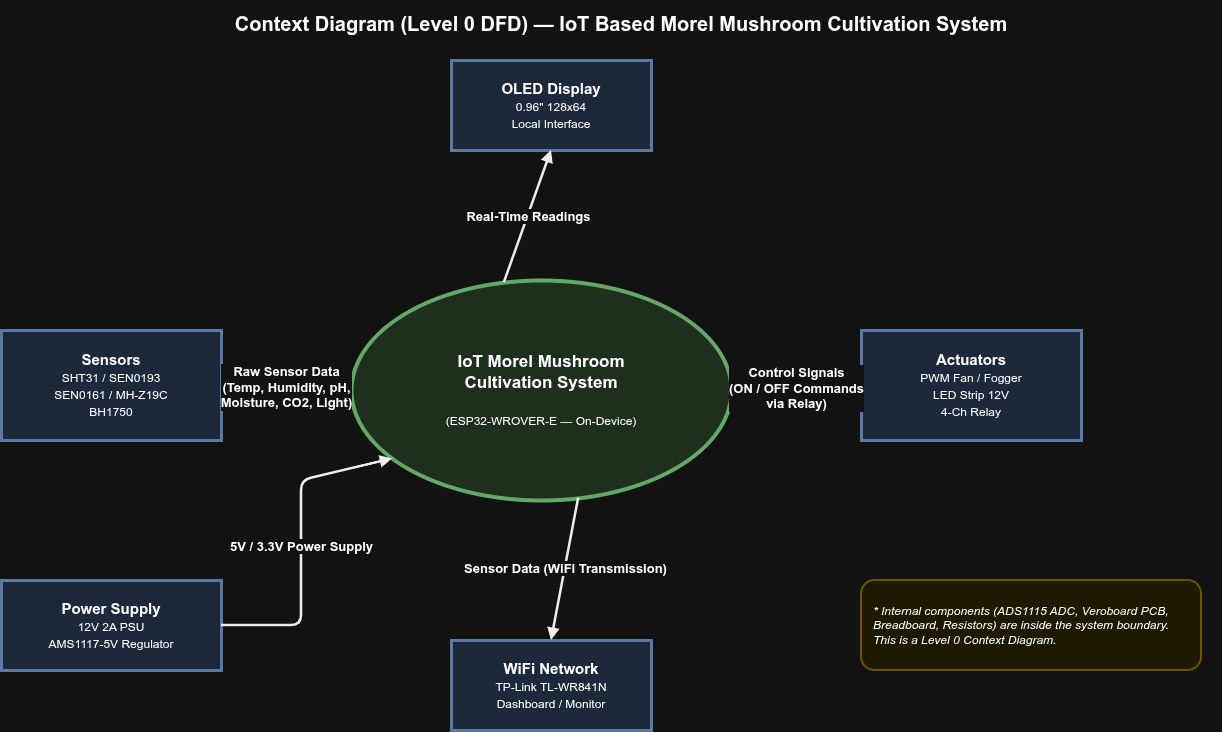

The diagram above was exported from draw.io. Its source (the exported page's mxGraphModel, read from the mxfile embedded in the PNG):
<mxGraphModel dx="1678" dy="893" grid="1" gridSize="10" guides="1" tooltips="1" connect="1" arrows="1" fold="1" page="1" pageScale="1" pageWidth="1400" pageHeight="1000" math="0" shadow="0">
  <root>
    <mxCell id="0" />
    <mxCell id="1" parent="0" />
    <mxCell id="title" parent="1" style="text;html=1;strokeColor=none;fillColor=none;align=center;verticalAlign=middle;whiteSpace=wrap;" value="&lt;b&gt;&lt;font style=&quot;font-size: 20px;&quot;&gt;Context Diagram (Level 0 DFD) — IoT Based Morel Mushroom Cultivation System&lt;/font&gt;&lt;/b&gt;" vertex="1">
      <mxGeometry height="45" width="1200" x="100" y="20" as="geometry" />
    </mxCell>
    <mxCell id="system" parent="1" style="ellipse;whiteSpace=wrap;html=1;fontSize=15;strokeWidth=4;strokeColor=#2e7d32;fillColor=#d5e8d4;" value="&lt;b&gt;&lt;font style=&quot;font-size: 17px;&quot;&gt;IoT Morel Mushroom&lt;br&gt;Cultivation System&lt;/font&gt;&lt;/b&gt;&lt;br&gt;&lt;br&gt;&lt;font style=&quot;font-size: 12px;&quot;&gt;(ESP32-WROVER-E — On-Device)&lt;/font&gt;" vertex="1">
      <mxGeometry height="220" width="380" x="430" y="300" as="geometry" />
    </mxCell>
    <mxCell id="sensors" parent="1" style="rounded=0;whiteSpace=wrap;html=1;fontSize=14;strokeWidth=3;fillColor=#dae8fc;strokeColor=#6c8ebf;" value="&lt;b&gt;&lt;font style=&quot;font-size: 15px;&quot;&gt;Sensors&lt;/font&gt;&lt;/b&gt;&lt;br&gt;&lt;font style=&quot;font-size: 12px;&quot;&gt;SHT31 / SEN0193&lt;br&gt;SEN0161 / MH-Z19C&lt;br&gt;BH1750&lt;/font&gt;" vertex="1">
      <mxGeometry height="110" width="220" x="80" y="350" as="geometry" />
    </mxCell>
    <mxCell id="actuators" parent="1" style="rounded=0;whiteSpace=wrap;html=1;fontSize=14;strokeWidth=3;fillColor=#dae8fc;strokeColor=#6c8ebf;" value="&lt;b&gt;&lt;font style=&quot;font-size: 15px;&quot;&gt;Actuators&lt;/font&gt;&lt;/b&gt;&lt;br&gt;&lt;font style=&quot;font-size: 12px;&quot;&gt;PWM Fan / Fogger&lt;br&gt;LED Strip 12V&lt;br&gt;4-Ch Relay&lt;/font&gt;" vertex="1">
      <mxGeometry height="110" width="220" x="940" y="350" as="geometry" />
    </mxCell>
    <mxCell id="display" parent="1" style="rounded=0;whiteSpace=wrap;html=1;fontSize=14;strokeWidth=3;fillColor=#dae8fc;strokeColor=#6c8ebf;" value="&lt;b&gt;&lt;font style=&quot;font-size: 15px;&quot;&gt;OLED Display&lt;/font&gt;&lt;/b&gt;&lt;br&gt;&lt;font style=&quot;font-size: 12px;&quot;&gt;0.96&quot; 128x64&lt;br&gt;Local Interface&lt;/font&gt;" vertex="1">
      <mxGeometry height="90" width="200" x="530" y="80" as="geometry" />
    </mxCell>
    <mxCell id="wifi" parent="1" style="rounded=0;whiteSpace=wrap;html=1;fontSize=14;strokeWidth=3;fillColor=#dae8fc;strokeColor=#6c8ebf;" value="&lt;b&gt;&lt;font style=&quot;font-size: 15px;&quot;&gt;WiFi Network&lt;/font&gt;&lt;/b&gt;&lt;br&gt;&lt;font style=&quot;font-size: 12px;&quot;&gt;TP-Link TL-WR841N&lt;br&gt;Dashboard / Monitor&lt;/font&gt;" vertex="1">
      <mxGeometry height="90" width="200" x="530" y="660" as="geometry" />
    </mxCell>
    <mxCell id="power" parent="1" style="rounded=0;whiteSpace=wrap;html=1;fontSize=14;strokeWidth=3;fillColor=#dae8fc;strokeColor=#6c8ebf;" value="&lt;b&gt;&lt;font style=&quot;font-size: 15px;&quot;&gt;Power Supply&lt;/font&gt;&lt;/b&gt;&lt;br&gt;&lt;font style=&quot;font-size: 12px;&quot;&gt;12V 2A PSU&lt;br&gt;AMS1117-5V Regulator&lt;/font&gt;" vertex="1">
      <mxGeometry height="90" width="220" x="80" y="600" as="geometry" />
    </mxCell>
    <mxCell id="f-sensors-sys" edge="1" parent="1" source="sensors" style="endArrow=block;endFill=1;html=1;strokeWidth=2.5;strokeColor=#000000;fontSize=13;align=center;exitX=1;exitY=0.5;exitDx=0;exitDy=0;entryX=0;entryY=0.5;entryDx=0;entryDy=0;" target="system" value="&lt;b&gt;&lt;font style=&quot;font-size: 13px;&quot;&gt;Raw Sensor Data&lt;br&gt;(Temp, Humidity, pH,&lt;br&gt;Moisture, CO2, Light)&lt;/font&gt;&lt;/b&gt;">
      <mxGeometry relative="1" as="geometry" />
    </mxCell>
    <mxCell id="f-sys-actuators" edge="1" parent="1" source="system" style="endArrow=block;endFill=1;html=1;strokeWidth=2.5;strokeColor=#000000;fontSize=13;align=center;exitX=1;exitY=0.5;exitDx=0;exitDy=0;entryX=0;entryY=0.5;entryDx=0;entryDy=0;" target="actuators" value="&lt;b&gt;&lt;font style=&quot;font-size: 13px;&quot;&gt;Control Signals&lt;br&gt;(ON / OFF Commands&lt;br&gt;via Relay)&lt;/font&gt;&lt;/b&gt;">
      <mxGeometry relative="1" as="geometry" />
    </mxCell>
    <mxCell id="f-sys-display" edge="1" parent="1" source="system" style="endArrow=block;endFill=1;html=1;strokeWidth=2.5;strokeColor=#000000;fontSize=13;align=center;exitX=0.4;exitY=0;exitDx=0;exitDy=0;entryX=0.5;entryY=1;entryDx=0;entryDy=0;" target="display" value="&lt;b&gt;&lt;font style=&quot;font-size: 13px;&quot;&gt;Real-Time Readings&lt;/font&gt;&lt;/b&gt;">
      <mxGeometry relative="1" as="geometry" />
    </mxCell>
    <mxCell id="f-sys-wifi" edge="1" parent="1" source="system" style="endArrow=block;endFill=1;html=1;strokeWidth=2.5;strokeColor=#000000;fontSize=13;align=center;exitX=0.6;exitY=1;exitDx=0;exitDy=0;entryX=0.5;entryY=0;entryDx=0;entryDy=0;" target="wifi" value="&lt;b&gt;&lt;font style=&quot;font-size: 13px;&quot;&gt;Sensor Data (WiFi Transmission)&lt;/font&gt;&lt;/b&gt;">
      <mxGeometry relative="1" as="geometry" />
    </mxCell>
    <mxCell id="f-power-sys" edge="1" parent="1" source="power" style="endArrow=block;endFill=1;html=1;strokeWidth=2.5;strokeColor=#000000;fontSize=13;align=center;exitX=1;exitY=0.5;exitDx=0;exitDy=0;entryX=0;entryY=0.9;entryDx=0;entryDy=0;" target="system" value="&lt;b&gt;&lt;font style=&quot;font-size: 13px;&quot;&gt;5V / 3.3V Power Supply&lt;/font&gt;&lt;/b&gt;">
      <mxGeometry relative="1" as="geometry">
        <Array as="points">
          <mxPoint x="380" y="645" />
          <mxPoint x="380" y="500" />
        </Array>
      </mxGeometry>
    </mxCell>
    <mxCell id="note" parent="1" style="rounded=1;whiteSpace=wrap;html=1;fillColor=#fffacd;strokeColor=#d6b656;strokeWidth=2;align=left;spacingLeft=10;fontSize=12;" value="&lt;i&gt;&lt;font style=&quot;font-size: 12px;&quot;&gt;* Internal components (ADS1115 ADC, Veroboard PCB,&lt;br&gt;Breadboard, Resistors) are inside the system boundary.&lt;br&gt;This is a Level 0 Context Diagram.&lt;/font&gt;&lt;/i&gt;" vertex="1">
      <mxGeometry height="90" width="340" x="940" y="600" as="geometry" />
    </mxCell>
  </root>
</mxGraphModel>